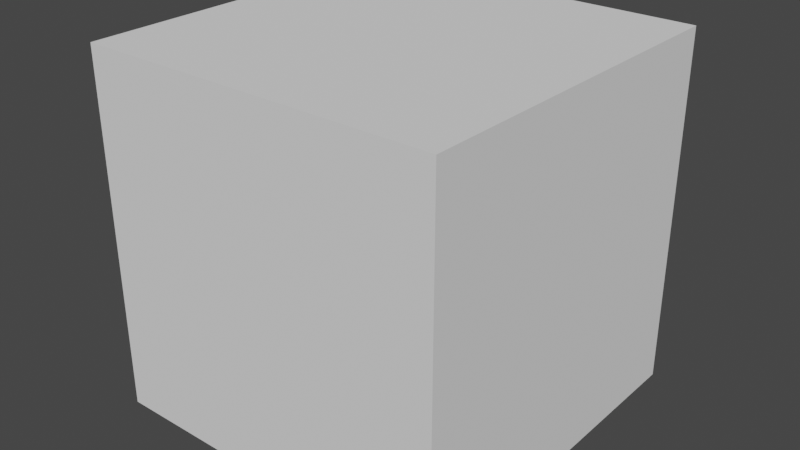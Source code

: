 # Source: wheat.blend  (saved by Blender 3.4.6; exported with 4.5.12 LTS)
import bpy
from mathutils import Matrix  # noqa: F401  (used for matrix-valued properties, if any)

bpy.ops.wm.read_factory_settings(use_empty=True)
scene = bpy.context.scene
scene.name = 'Scene'

# ---- collections
col_collection = bpy.data.collections.new('Collection'); scene.collection.children.link(col_collection)

# ---- world
world_world = bpy.data.worlds.new('World'); scene.world = world_world
world_world.use_nodes = True; world_world.node_tree.nodes.clear()
_N = world_world.node_tree.nodes; _L = world_world.node_tree.links
n0 = _N.new('ShaderNodeOutputWorld'); n0.name = 'World Output'; n0.location = (300, 300)
n1 = _N.new('ShaderNodeBackground'); n1.name = 'Background'; n1.location = (10, 300)
n1.inputs[0].default_value = (0.05088, 0.05088, 0.05088, 1.0)
_L.new(n1.outputs[0], n0.inputs[0])
n0.is_active_output = True
world_world.color = (0.05088, 0.05088, 0.05088)
world_world.use_sun_shadow = False
world_world.sun_shadow_jitter_overblur = 0.0

# ---- meshes
me_cube_001 = bpy.data.meshes.new('Cube.001')
me_cube_001.from_pydata([(-1.0, -1.0, 0.0), (-1.0, -1.0, 2.0), (-1.0, 1.0, 0.0), (-1.0, 1.0, 2.0), (1.0, -1.0, 0.0), (1.0, -1.0, 2.0), (1.0, 1.0, 0.0), (1.0, 1.0, 2.0), (-1.0, -1.0, 0.0), (-1.0, 1.0, 0.0), (1.0, -1.0, 0.0), (1.0, 1.0, 0.0)], [], [(0, 1, 3, 2), (2, 3, 7, 6), (6, 7, 5, 4), (4, 5, 1, 0), (7, 3, 1, 5), (11, 9, 8, 10)])
_uv = me_cube_001.uv_layers.new(name='UVMap')
_uv.uv.foreach_set('vector', [0.25, 0.0, 0.25, 0.25, 0.0, 0.25, 0.0, 0.0, 1.0, 0.0, 1.0, 0.25, 0.75, 0.25, 0.75, 0.0, 0.75, 0.0, 0.75, 0.25, 0.5, 0.25, 0.5, 0.0, 0.5, 0.0, 0.5, 0.25, 0.25, 0.25, 0.25, 0.0, 0.0, 0.75, 0.25, 0.75, 0.25, 1.0, 0.0, 1.0, 0.0, 0.375, 0.25, 0.375, 0.25, 0.625, 0.0, 0.625])
me_cube_001.update()

# ---- objects
ob_wheat = bpy.data.objects.new('wheat', me_cube_001)

# ---- transforms, parenting, visibility, modifiers, constraints
ob_wheat.location = (0.0, 0.0, 0.0)

# ---- collection membership
col_collection.objects.link(ob_wheat)

# ---- scene / render settings (as saved in the file)
scene.frame_start = 1; scene.frame_end = 250; scene.frame_set(1)
scene.render.engine = 'BLENDER_EEVEE_NEXT'
scene.cycles.sampling_pattern = 'TABULATED_SOBOL'
scene.cycles.use_light_tree = False
scene.view_settings.view_transform = 'Filmic'
bpy.context.view_layer.update()

# ---- added for rendering (the .blend has no active camera and no usable light): camera, sun
cam_auto = bpy.data.cameras.new('AutoCamera')
cam_auto.lens = 50.0
cam_auto.sensor_width = 36.0
cam_auto.clip_end = 1000.0
ob_auto_camera = bpy.data.objects.new('AutoCamera', cam_auto)
scene.collection.objects.link(ob_auto_camera)
ob_auto_camera.location = (3.20507, -3.84609, 3.56406)
ob_auto_camera.rotation_euler = (1.09748, -7.21219e-08, 0.694738)
scene.camera = ob_auto_camera
light_auto_sun = bpy.data.lights.new('AutoSun', 'SUN')
light_auto_sun.energy = 3.0
light_auto_sun.angle = 0.0523599
ob_auto_sun = bpy.data.objects.new('AutoSun', light_auto_sun)
scene.collection.objects.link(ob_auto_sun)
ob_auto_sun.rotation_euler = (0.872665, 0.174533, 0.523599)
bpy.context.view_layer.update()
